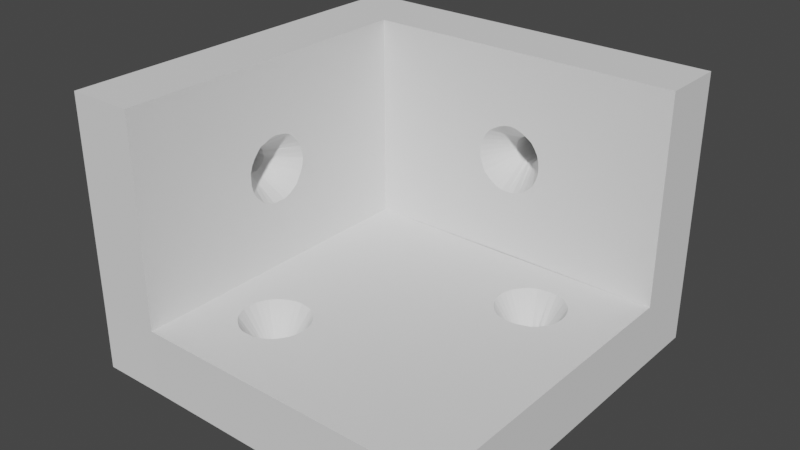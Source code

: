 # Source: bracket_3.blend  (saved by Blender 3.2.14; exported with 4.5.12 LTS)
import bpy
from mathutils import Matrix  # noqa: F401  (used for matrix-valued properties, if any)

bpy.ops.wm.read_factory_settings(use_empty=True)
scene = bpy.context.scene
scene.name = 'Scene'

# ---- world
world_world = bpy.data.worlds.new('World'); scene.world = world_world
world_world.use_nodes = True; world_world.node_tree.nodes.clear()
_N = world_world.node_tree.nodes; _L = world_world.node_tree.links
n0 = _N.new('ShaderNodeOutputWorld'); n0.name = 'World Output'; n0.location = (300, 300)
n1 = _N.new('ShaderNodeBackground'); n1.name = 'Background'; n1.location = (10, 300)
n1.inputs[0].default_value = (0.05088, 0.05088, 0.05088, 1.0)
_L.new(n1.outputs[0], n0.inputs[0])
n0.is_active_output = True
world_world.color = (0.05088, 0.05088, 0.05088)
world_world.use_sun_shadow = False
world_world.sun_shadow_jitter_overblur = 0.0

# ---- meshes
me_cube_001 = bpy.data.meshes.new('Cube.001')
me_cube_001.from_pydata([(-146.7, 107.3, 25.8), (-146.8, 136.4, 25.53), (-127.6, 107.4, 25.8), (-146.7, 107.4, 31.81), (-146.8, 136.4, 31.53), (-127.7, 136.5, 31.53), (-127.7, 136.4, 25.53), (-121.6, 107.4, 25.8), (-121.6, 107.5, 31.81), (-121.8, 136.5, 31.53), (-121.8, 136.5, 25.53), (-127.6, 107.5, 31.81), (-121.8, 136.7, 45.52), (-127.6, 107.6, 45.8), (-127.7, 136.6, 45.52), (-121.6, 107.6, 45.8), (-146.8, 142.4, 25.47), (-146.8, 142.4, 31.48), (-127.8, 142.5, 31.48), (-127.8, 142.4, 25.47), (-121.8, 142.5, 31.47), (-121.8, 142.5, 25.47), (-121.8, 142.6, 45.47), (-127.8, 142.6, 45.47), (-127.7, 122.6, 45.66), (-121.7, 122.7, 45.66), (-121.8, 136.8, 60.51), (-127.7, 136.8, 60.51), (-121.8, 142.8, 60.45), (-127.8, 142.8, 60.45), (-146.8, 136.7, 60.51), (-146.8, 142.7, 60.45), (-127.7, 122.8, 60.64), (-121.7, 122.8, 60.64), (-121.7, 114.1, 38.04), (-121.7, 114.1, 37.79), (-121.7, 114.1, 38.28), (-121.7, 114.3, 37.34), (-121.7, 114.2, 38.51), (-121.7, 114.1, 37.56), (-121.7, 114.3, 38.73), (-121.7, 114.6, 36.99), (-121.7, 114.4, 38.91), (-121.7, 115.1, 39.25), (-121.7, 115.0, 36.8), (-121.7, 114.8, 39.18), (-121.7, 114.8, 36.88), (-121.7, 114.6, 39.07), (-121.7, 114.4, 37.15), (-121.7, 115.5, 36.8), (-121.7, 115.6, 39.25), (-121.7, 116.0, 36.98), (-121.7, 116.0, 39.05), (-121.7, 115.8, 36.87), (-121.7, 115.8, 39.17), (-121.7, 116.3, 37.32), (-121.7, 116.3, 38.71), (-121.7, 116.5, 38.01), (-121.7, 116.5, 38.26), (-121.7, 116.5, 37.77), (-121.7, 116.5, 38.49), (-121.7, 116.4, 37.54), (-121.7, 116.2, 38.9), (-121.7, 116.2, 37.13), (-121.7, 115.3, 36.78), (-121.7, 115.3, 39.27), (-124.7, 114.0, 38.04), (-124.7, 114.1, 37.79), (-124.7, 114.1, 38.28), (-124.7, 114.1, 37.56), (-124.7, 114.3, 38.73), (-124.7, 114.2, 37.34), (-124.7, 114.1, 38.51), (-124.7, 114.4, 37.15), (-124.7, 114.6, 39.07), (-124.7, 115.0, 36.8), (-124.7, 114.8, 36.88), (-124.7, 115.1, 39.25), (-124.7, 114.6, 36.99), (-124.7, 114.8, 39.18), (-124.7, 114.4, 38.91), (-124.7, 115.5, 36.8), (-124.7, 115.5, 39.25), (-124.7, 116.0, 36.98), (-124.7, 116.0, 39.05), (-124.7, 115.8, 36.87), (-124.7, 115.8, 39.17), (-124.7, 116.3, 37.32), (-124.7, 116.3, 38.71), (-124.7, 116.5, 38.01), (-124.7, 116.5, 38.26), (-124.7, 116.5, 37.77), (-124.7, 116.4, 38.49), (-124.7, 116.4, 37.54), (-124.7, 116.2, 38.9), (-124.7, 116.2, 37.13), (-124.7, 115.3, 36.78), (-124.7, 115.3, 39.27), (-124.7, 129.2, 52.89), (-124.7, 129.2, 52.65), (-124.7, 129.2, 53.13), (-124.7, 129.4, 52.19), (-124.7, 129.4, 53.58), (-124.7, 129.3, 52.41), (-124.7, 129.3, 53.37), (-124.7, 129.7, 53.92), (-124.7, 130.2, 54.11), (-124.7, 129.9, 54.04), (-124.7, 130.7, 54.1), (-124.7, 131.1, 53.91), (-124.7, 130.9, 54.03), (-124.7, 130.4, 54.13), (-124.7, 129.5, 53.77), (-124.7, 129.5, 52.0), (-124.7, 129.9, 51.73), (-124.7, 130.2, 51.65), (-124.7, 129.7, 51.85), (-124.7, 130.6, 51.65), (-124.7, 130.4, 51.63), (-124.7, 131.1, 51.83), (-124.7, 130.9, 51.72), (-124.7, 131.3, 53.75), (-124.7, 131.4, 52.17), (-124.7, 131.5, 53.56), (-124.7, 131.7, 52.87), (-124.7, 131.6, 52.62), (-124.7, 131.6, 53.11), (-124.7, 131.6, 53.35), (-124.7, 131.6, 52.39), (-124.7, 131.3, 51.99), (-121.7, 129.2, 52.89), (-121.7, 129.2, 52.65), (-121.7, 129.2, 53.13), (-121.7, 129.4, 52.19), (-121.7, 129.4, 53.58), (-121.7, 129.3, 52.41), (-121.7, 129.3, 53.37), (-121.7, 129.7, 53.92), (-121.7, 130.2, 54.11), (-121.7, 130.0, 54.04), (-121.7, 130.7, 54.1), (-121.7, 131.1, 53.91), (-121.7, 130.9, 54.03), (-121.7, 130.4, 54.13), (-121.7, 129.6, 53.77), (-121.7, 129.5, 52.0), (-121.7, 129.9, 51.73), (-121.7, 130.2, 51.65), (-121.7, 129.7, 51.85), (-121.7, 130.7, 51.65), (-121.7, 130.4, 51.63), (-121.7, 131.1, 51.83), (-121.7, 130.9, 51.72), (-121.7, 131.3, 53.75), (-121.7, 131.5, 52.17), (-121.7, 131.5, 53.56), (-121.7, 131.7, 52.87), (-121.7, 131.7, 52.62), (-121.7, 131.7, 53.11), (-121.7, 131.6, 53.35), (-121.7, 131.6, 52.39), (-121.7, 131.3, 51.99), (-137.6, 123.2, 25.65), (-137.2, 123.4, 25.65), (-137.4, 123.3, 25.65), (-136.9, 123.4, 25.65), (-136.4, 123.4, 25.65), (-136.7, 123.4, 25.65), (-136.2, 121.2, 25.67), (-136.2, 123.2, 25.65), (-135.9, 121.5, 25.67), (-135.9, 122.9, 25.66), (-135.7, 122.2, 25.66), (-135.7, 121.7, 25.67), (-135.7, 122.0, 25.67), (-135.7, 122.4, 25.66), (-136.0, 121.3, 25.67), (-135.8, 122.7, 25.66), (-136.0, 123.1, 25.66), (-138.2, 122.2, 25.66), (-138.1, 121.9, 25.67), (-138.1, 122.4, 25.66), (-137.9, 121.5, 25.67), (-137.9, 122.9, 25.66), (-138.1, 121.7, 25.67), (-138.1, 122.7, 25.66), (-137.8, 123.1, 25.66), (-137.4, 121.0, 25.67), (-137.6, 121.2, 25.67), (-136.9, 120.9, 25.68), (-136.4, 121.0, 25.67), (-136.7, 121.0, 25.68), (-137.1, 121.0, 25.68), (-137.8, 121.3, 25.67), (-137.6, 121.2, 28.67), (-137.1, 121.0, 28.67), (-136.9, 121.0, 28.67), (-137.4, 121.1, 28.67), (-136.4, 121.1, 28.67), (-136.7, 121.0, 28.67), (-136.2, 123.3, 28.65), (-136.2, 121.2, 28.67), (-135.9, 121.5, 28.67), (-135.9, 122.9, 28.65), (-135.7, 122.2, 28.66), (-135.7, 121.8, 28.67), (-135.7, 122.0, 28.66), (-135.7, 122.5, 28.66), (-136.0, 121.3, 28.67), (-135.8, 122.7, 28.66), (-136.0, 123.1, 28.65), (-138.2, 122.2, 28.66), (-138.1, 122.5, 28.66), (-138.1, 122.0, 28.66), (-137.9, 121.5, 28.67), (-137.9, 122.9, 28.65), (-138.1, 121.7, 28.67), (-138.1, 122.7, 28.66), (-137.8, 123.1, 28.65), (-137.4, 123.4, 28.65), (-137.6, 123.3, 28.65), (-136.9, 123.5, 28.65), (-136.4, 123.4, 28.65), (-136.7, 123.5, 28.65), (-137.2, 123.4, 28.65), (-137.8, 121.3, 28.67), (-138.2, 139.6, 45.71), (-135.7, 139.6, 45.71), (-138.2, 142.6, 45.68), (-135.7, 142.6, 45.68), (-138.2, 142.6, 45.68), (-138.1, 142.6, 45.2), (-138.0, 142.6, 44.99), (-138.2, 142.6, 45.44), (-137.7, 142.6, 44.64), (-137.9, 142.6, 44.8), (-137.2, 142.6, 44.46), (-137.5, 142.6, 44.53), (-136.7, 142.6, 44.46), (-136.1, 142.6, 44.8), (-136.3, 142.6, 44.64), (-136.5, 142.6, 44.53), (-135.8, 142.6, 45.2), (-135.7, 142.6, 45.68), (-135.9, 142.6, 44.99), (-135.8, 142.6, 45.44), (-137.0, 142.6, 44.43), (-138.2, 139.6, 45.71), (-138.1, 139.6, 45.23), (-138.2, 139.6, 45.47), (-137.9, 139.6, 44.83), (-137.2, 139.6, 44.48), (-137.5, 139.6, 44.56), (-137.7, 139.6, 44.67), (-138.0, 139.6, 45.02), (-136.7, 139.6, 44.48), (-136.3, 139.6, 44.67), (-136.5, 139.6, 44.56), (-135.8, 139.6, 45.23), (-135.9, 139.6, 45.02), (-135.7, 139.6, 45.71), (-135.8, 139.6, 45.47), (-136.1, 139.6, 44.83), (-137.0, 139.6, 44.46), (-138.2, 139.6, 45.95), (-138.0, 139.6, 46.41), (-138.1, 139.6, 46.19), (-137.7, 139.6, 46.75), (-137.2, 139.6, 46.94), (-137.5, 139.6, 46.87), (-137.9, 139.6, 46.6), (-136.7, 139.6, 46.94), (-136.1, 139.6, 46.59), (-136.3, 139.6, 46.75), (-136.5, 139.6, 46.87), (-135.8, 139.6, 46.19), (-135.8, 139.6, 45.95), (-135.9, 139.6, 46.41), (-137.0, 139.6, 46.96), (-138.2, 142.6, 45.93), (-138.0, 142.6, 46.38), (-138.1, 142.6, 46.16), (-137.7, 142.6, 46.72), (-137.2, 142.6, 46.91), (-137.5, 142.6, 46.84), (-137.9, 142.6, 46.57), (-136.7, 142.6, 46.91), (-136.1, 142.6, 46.57), (-136.3, 142.6, 46.72), (-136.5, 142.6, 46.84), (-135.8, 142.6, 46.16), (-135.8, 142.6, 45.93), (-135.9, 142.6, 46.38), (-137.0, 142.6, 46.93), (-138.2, 122.2, 25.66), (-121.7, 129.2, 52.89), (-127.7, 122.5, 31.66), (-121.7, 122.5, 31.66), (-127.6, 107.7, 60.78), (-121.6, 107.7, 60.78), (-127.7, 112.2, 38.05), (-127.7, 112.2, 37.45), (-127.7, 112.2, 38.66), (-127.7, 112.4, 36.86), (-127.7, 112.7, 39.77), (-127.7, 112.7, 36.33), (-127.7, 112.4, 39.24), (-127.7, 113.1, 35.85), (-127.7, 113.6, 40.62), (-127.7, 114.6, 34.99), (-127.7, 114.1, 35.17), (-127.7, 114.7, 41.07), (-127.7, 113.5, 35.46), (-127.7, 114.1, 40.9), (-127.7, 113.1, 40.24), (-127.7, 115.9, 34.98), (-127.7, 115.9, 41.06), (-127.7, 117.0, 35.43), (-127.7, 117.0, 40.59), (-127.7, 116.4, 35.15), (-127.7, 116.5, 40.88), (-127.7, 117.8, 36.28), (-127.7, 117.9, 39.72), (-127.7, 118.4, 37.99), (-127.7, 118.3, 38.6), (-127.7, 118.3, 37.39), (-127.7, 118.2, 39.18), (-127.7, 118.1, 36.81), (-127.7, 117.5, 40.2), (-127.7, 117.4, 35.81), (-127.7, 115.2, 34.92), (-127.7, 115.3, 41.12), (-127.7, 127.3, 52.91), (-127.7, 127.4, 52.3), (-127.7, 127.4, 53.51), (-127.7, 127.8, 51.18), (-127.7, 127.8, 54.63), (-127.7, 127.5, 51.72), (-127.7, 127.6, 54.09), (-127.7, 128.7, 55.47), (-127.7, 129.8, 55.93), (-127.7, 129.2, 55.76), (-127.7, 131.0, 55.92), (-127.7, 132.2, 55.44), (-127.7, 131.6, 55.73), (-127.7, 130.4, 55.98), (-127.7, 128.2, 55.09), (-127.7, 128.2, 50.71), (-127.7, 129.2, 50.02), (-127.7, 129.8, 49.84), (-127.7, 128.7, 50.32), (-127.7, 131.0, 49.83), (-127.7, 130.4, 49.78), (-127.7, 132.1, 50.28), (-127.7, 131.6, 50.0), (-127.7, 132.6, 55.05), (-127.7, 133.0, 51.13), (-127.7, 133.0, 54.58), (-127.7, 133.5, 52.85), (-127.7, 133.4, 52.25), (-127.7, 133.5, 53.46), (-127.7, 133.3, 54.04), (-127.7, 133.3, 51.66), (-127.7, 132.6, 50.67), (-138.2, 139.6, 45.71), (-135.7, 139.6, 45.71), (-138.2, 139.6, 45.71), (-138.1, 139.6, 45.23), (-138.2, 139.6, 45.47), (-137.9, 139.6, 44.83), (-137.2, 139.6, 44.48), (-137.5, 139.6, 44.56), (-137.7, 139.6, 44.67), (-138.0, 139.6, 45.02), (-136.7, 139.6, 44.48), (-136.3, 139.6, 44.67), (-136.5, 139.6, 44.56), (-135.8, 139.6, 45.23), (-135.9, 139.6, 45.02), (-135.7, 139.6, 45.71), (-135.8, 139.6, 45.47), (-136.1, 139.6, 44.83), (-137.0, 139.6, 44.46), (-138.2, 139.6, 45.95), (-138.0, 139.6, 46.41), (-138.1, 139.6, 46.19), (-137.7, 139.6, 46.75), (-137.2, 139.6, 46.94), (-137.5, 139.6, 46.87), (-137.9, 139.6, 46.6), (-136.7, 139.6, 46.94), (-136.1, 139.6, 46.59), (-136.3, 139.6, 46.75), (-136.5, 139.6, 46.87), (-135.8, 139.6, 46.19), (-135.8, 139.6, 45.95), (-135.9, 139.6, 46.41), (-137.0, 139.6, 46.96), (-140.1, 136.6, 45.75), (-133.9, 136.6, 45.74), (-140.1, 136.6, 45.74), (-139.8, 136.6, 44.55), (-140.0, 136.6, 45.13), (-139.2, 136.6, 43.55), (-137.6, 136.6, 42.7), (-138.2, 136.6, 42.88), (-138.7, 136.6, 43.16), (-139.5, 136.6, 44.02), (-136.4, 136.6, 42.7), (-135.2, 136.6, 43.16), (-135.8, 136.6, 42.88), (-134.1, 136.6, 44.55), (-134.4, 136.6, 44.02), (-133.9, 136.6, 45.74), (-133.9, 136.6, 45.13), (-134.8, 136.6, 43.55), (-137.0, 136.6, 42.64), (-140.0, 136.6, 46.34), (-139.5, 136.6, 47.46), (-139.8, 136.6, 46.92), (-138.7, 136.6, 48.32), (-137.6, 136.6, 48.78), (-138.2, 136.6, 48.6), (-139.2, 136.6, 47.93), (-136.4, 136.6, 48.78), (-134.8, 136.6, 47.93), (-135.2, 136.6, 48.32), (-135.8, 136.6, 48.6), (-134.1, 136.6, 46.92), (-133.9, 136.6, 46.34), (-134.4, 136.6, 47.46), (-137.0, 136.6, 48.84), (-138.6, 119.7, 31.69), (-137.5, 119.2, 31.69), (-136.9, 119.2, 31.7), (-138.1, 119.4, 31.69), (-135.7, 119.4, 31.69), (-136.3, 119.2, 31.69), (-135.2, 124.8, 31.64), (-135.1, 119.7, 31.69), (-134.3, 120.5, 31.68), (-134.3, 124.0, 31.65), (-133.8, 122.3, 31.67), (-134.0, 121.1, 31.68), (-133.8, 121.7, 31.67), (-133.8, 122.9, 31.66), (-134.7, 120.1, 31.69), (-134.0, 123.5, 31.65), (-134.7, 124.5, 31.65), (-140.0, 122.2, 31.67), (-139.9, 122.8, 31.66), (-139.9, 121.6, 31.67), (-139.5, 120.5, 31.68), (-139.5, 124.0, 31.65), (-139.7, 121.1, 31.68), (-139.8, 123.4, 31.66), (-139.1, 124.4, 31.65), (-138.1, 125.1, 31.64), (-138.6, 124.8, 31.64), (-136.9, 125.4, 31.64), (-135.7, 125.1, 31.64), (-136.3, 125.3, 31.64), (-137.5, 125.3, 31.64), (-139.1, 120.1, 31.69)], [(179, 294), (130, 295)], [(1, 0, 3, 4), (2, 168, 176, 170, 173, 174, 172, 175, 177, 171, 178, 169, 6), (189, 196, 195, 192), (2, 11, 3, 0), (6, 1, 4, 5), (8, 9, 10, 7), (1, 162, 186, 183, 185, 181, 294, 180, 184, 182, 193, 188, 0), (163, 224, 221, 165), (10, 6, 5, 9), (2, 7, 10, 6), (9, 5, 14, 12), (11, 13, 15, 8), (105, 107, 341, 339), (296, 24, 14, 5), (58, 57, 89, 90), (7, 2, 11, 8), (25, 15, 13, 24), (60, 92, 88, 56), (1, 16, 17, 4), (18, 17, 16, 19), (20, 18, 19, 21), (16, 1, 6, 19), (19, 6, 10, 21), (264, 226, 364, 383), (20, 9, 12, 22), (20, 22, 23, 18), (14, 23, 22, 12), (31, 30, 4, 17), (226, 264, 279, 228, 230, 247), (270, 267, 282, 285), (281, 279, 264, 266), (285, 280, 265, 270), (284, 269, 268, 283), (27, 30, 31, 29), (26, 27, 29, 28), (33, 32, 27, 26), (24, 32, 33, 25), (92, 90, 58, 60), (284, 282, 267, 269), (62, 56, 88, 94), (94, 62, 52, 84), (54, 52, 84, 86), (86, 54, 50, 82), (65, 50, 82, 97), (65, 97, 77, 43), (45, 43, 77, 79), (74, 79, 45, 47), (42, 47, 74, 80), (42, 80, 70, 40), (38, 40, 70, 72), (38, 72, 68, 36), (36, 68, 66, 34), (35, 34, 66, 67), (69, 67, 35, 39), (37, 39, 69, 71), (73, 71, 37, 48), (73, 48, 41, 78), (76, 78, 41, 46), (46, 76, 75, 44), (64, 44, 75, 96), (64, 96, 81, 49), (53, 49, 81, 85), (85, 53, 51, 83), (95, 83, 51, 63), (63, 95, 87, 55), (61, 55, 87, 93), (61, 93, 91, 59), (59, 91, 89, 57), (120, 119, 151, 152), (110, 108, 140, 142), (121, 109, 141, 153), (111, 106, 138, 143), (123, 121, 153, 155), (102, 104, 136, 134), (112, 102, 134, 144), (127, 123, 155, 159), (129, 122, 154, 161), (128, 125, 157, 160), (116, 114, 146, 148), (114, 115, 147, 146), (103, 101, 133, 135), (88, 92, 326, 322), (99, 103, 135, 131), (117, 120, 152, 149), (107, 105, 137, 139), (125, 124, 156, 157), (108, 111, 143, 140), (109, 110, 142, 141), (124, 126, 158, 156), (98, 99, 131, 130), (105, 112, 144, 137), (126, 127, 159, 158), (100, 98, 130, 132), (101, 113, 145, 133), (122, 128, 160, 154), (104, 100, 132, 136), (113, 116, 148, 145), (119, 129, 161, 151), (106, 107, 139, 138), (118, 117, 149, 150), (22, 28, 26, 12), (28, 22, 23, 29), (265, 280, 281, 266), (1, 162, 164, 163, 165, 167, 166, 169, 6), (167, 165, 221, 223), (166, 167, 223, 222), (169, 166, 222, 200), (178, 169, 200, 210), (203, 171, 178, 210), (209, 177, 171, 203), (207, 175, 177, 209), (204, 172, 175, 207), (206, 174, 172, 204), (205, 173, 174, 206), (202, 170, 173, 205), (208, 176, 170, 202), (201, 168, 176, 208), (198, 190, 168, 201), (199, 191, 190, 198), (196, 189, 191, 199), (192, 195, 197, 187), (163, 164, 219, 224), (194, 188, 187, 197), (225, 193, 188, 194), (214, 182, 193, 225), (216, 184, 182, 214), (213, 180, 184, 216), (211, 179, 180, 213), (212, 181, 179, 211), (217, 185, 181, 212), (215, 183, 185, 217), (218, 186, 183, 215), (162, 186, 218, 220), (164, 162, 220, 219), (2, 0, 188, 187, 192, 189, 191, 190, 168), (293, 283, 268, 278), (278, 271, 286, 293), (274, 289, 286, 271), (289, 274, 273, 288), (288, 273, 272, 287), (292, 287, 272, 277), (277, 275, 290, 292), (291, 290, 275, 276), (227, 260, 243, 229, 291, 276), (261, 245, 243, 229, 227, 260), (245, 261, 258, 242), (259, 244, 242, 258), (259, 262, 239, 244), (239, 262, 256, 240), (241, 240, 256, 257), (241, 257, 255, 238), (263, 246, 238, 255), (263, 251, 236, 246), (252, 237, 236, 251), (234, 237, 252, 253), (234, 253, 250, 235), (250, 254, 232, 235), (232, 254, 248, 231), (233, 231, 248, 249), (233, 249, 247, 230), (9, 20, 21, 10), (283, 293, 286, 289, 288, 29, 31, 282, 284), (238, 246, 236, 237, 234, 17, 18, 240, 241), (288, 287, 292, 290, 291, 243, 245, 242, 244, 239, 240, 18, 29), (281, 280, 285, 282, 31, 17, 234, 235, 232, 231, 233, 228, 279), (227, 276, 395, 365), (260, 227, 365, 379), (254, 250, 369, 373), (200, 222, 460, 438), (224, 219, 457, 462), (216, 214, 452, 454), (221, 224, 462, 459), (33, 26, 153, 141, 142, 140, 143, 138, 139, 137, 144), (12, 26, 153, 155, 159, 158, 156, 157, 160, 154, 161), (147, 150, 149, 152, 151, 161, 12, 25, 145, 148, 146), (134, 136, 132, 295, 131, 135, 133, 145, 25, 33, 144), (85, 83, 317, 319), (147, 115, 118, 150), (122, 129, 363, 356), (114, 116, 350, 348), (101, 103, 337, 335), (66, 68, 302, 300), (128, 122, 356, 362), (9, 297, 25, 12), (47, 42, 15, 25, 62, 52, 54, 50, 65, 43, 45), (8, 15, 42, 40, 38, 36, 34, 35, 39, 37, 48), (51, 53, 49, 64, 44, 46, 41, 48, 8, 297, 63), (63, 55, 61, 59, 57, 58, 60, 56, 62, 25, 297), (33, 32, 298, 299), (298, 13, 15, 299), (299, 15, 25, 33), (13, 298, 32, 24), (72, 70, 304, 306), (94, 88, 322, 328), (110, 109, 343, 344), (112, 105, 339, 346), (93, 87, 321, 327), (100, 104, 338, 334), (113, 101, 335, 347), (91, 93, 327, 325), (79, 74, 308, 313), (83, 95, 329, 317), (87, 95, 329, 321), (80, 74, 308, 314), (96, 75, 309, 330), (108, 110, 344, 342), (116, 113, 347, 350), (103, 99, 333, 337), (111, 108, 342, 345), (117, 118, 352, 351), (86, 82, 316, 320), (120, 117, 351, 354), (67, 69, 303, 301), (124, 125, 359, 358), (109, 121, 355, 343), (119, 120, 354, 353), (126, 124, 358, 360), (121, 123, 357, 355), (90, 92, 326, 324), (125, 128, 362, 359), (123, 127, 361, 357), (118, 115, 349, 352), (97, 82, 316, 331), (71, 69, 303, 305), (99, 98, 332, 333), (73, 78, 312, 307), (129, 119, 353, 363), (98, 100, 334, 332), (79, 77, 311, 313), (104, 102, 336, 338), (107, 106, 340, 341), (85, 81, 315, 319), (106, 111, 345, 340), (94, 84, 318, 328), (68, 72, 306, 302), (102, 112, 346, 336), (70, 80, 314, 304), (71, 73, 307, 305), (90, 89, 323, 324), (89, 91, 325, 323), (115, 114, 348, 349), (75, 76, 310, 309), (78, 76, 310, 312), (81, 96, 330, 315), (86, 84, 318, 320), (77, 97, 331, 311), (127, 126, 360, 361), (67, 66, 300, 301), (13, 314, 308, 313, 311, 331, 316, 320, 318, 328, 24), (13, 11, 305, 303, 301, 300, 302, 306, 304, 314), (24, 296, 321, 327, 325, 323, 324, 326, 322, 328), (305, 307, 312, 310, 309, 330, 315, 319, 317, 329, 321, 296, 11), (333, 332, 334, 338, 336, 346, 32, 24, 347, 335, 337), (24, 347, 350, 348, 349, 352, 351, 354, 353, 363, 14), (361, 360, 358, 359, 362, 356, 363, 14, 27, 355, 357), (32, 346, 339, 341, 340, 345, 342, 344, 343, 355, 27), (266, 264, 383, 385), (262, 259, 378, 381), (273, 274, 393, 392), (259, 258, 377, 378), (255, 257, 376, 374), (268, 269, 388, 387), (247, 249, 368, 366), (249, 248, 367, 368), (258, 261, 380, 377), (272, 273, 392, 391), (252, 251, 370, 371), (267, 270, 389, 386), (271, 278, 397, 390), (276, 275, 394, 395), (277, 272, 391, 396), (253, 252, 371, 372), (278, 268, 387, 397), (248, 254, 373, 367), (257, 256, 375, 376), (251, 263, 382, 370), (274, 271, 390, 393), (265, 266, 385, 384), (256, 262, 381, 375), (270, 265, 384, 389), (261, 260, 379, 380), (263, 255, 374, 382), (226, 247, 366, 364), (269, 267, 386, 388), (250, 253, 372, 369), (275, 277, 396, 394), (378, 377, 411, 412), (382, 374, 408, 416), (387, 388, 422, 421), (377, 380, 414, 411), (394, 396, 430, 428), (391, 392, 426, 425), (395, 394, 428, 429), (393, 390, 424, 427), (396, 391, 425, 430), (366, 368, 402, 400), (381, 378, 412, 415), (397, 387, 421, 431), (371, 370, 404, 405), (379, 365, 399, 413), (375, 381, 415, 409), (384, 385, 419, 418), (365, 395, 429, 399), (389, 384, 418, 423), (388, 386, 420, 422), (392, 393, 427, 426), (370, 382, 416, 404), (368, 367, 401, 402), (374, 376, 410, 408), (372, 371, 405, 406), (386, 389, 423, 420), (367, 373, 407, 401), (364, 366, 400, 398), (376, 375, 409, 410), (369, 372, 406, 403), (390, 397, 431, 424), (380, 379, 413, 414), (373, 369, 403, 407), (383, 364, 398, 417), (385, 383, 417, 419), (27, 426, 427, 424, 431, 421, 422, 420, 30), (4, 30, 420, 423, 418, 419, 417, 400, 402, 401, 407, 403, 406), (4, 406, 405, 404, 416, 408, 410, 409, 5), (430, 425, 426, 27, 5, 409, 415, 412, 411, 414, 413, 399, 429, 428), (220, 218, 456, 458), (209, 203, 441, 447), (196, 199, 437, 434), (194, 197, 435, 432), (205, 206, 444, 443), (203, 210, 448, 441), (222, 223, 461, 460), (201, 208, 446, 439), (225, 194, 432, 463), (199, 198, 436, 437), (212, 211, 449, 450), (206, 204, 442, 444), (198, 201, 439, 436), (211, 213, 451, 449), (204, 207, 445, 442), (213, 216, 454, 451), (207, 209, 447, 445), (202, 205, 443, 440), (210, 200, 438, 448), (215, 217, 455, 453), (195, 196, 434, 433), (208, 202, 440, 446), (218, 215, 453, 456), (197, 195, 433, 435), (223, 221, 459, 461), (214, 225, 463, 452), (219, 220, 458, 457), (217, 212, 450, 455), (11, 439, 436, 437, 434, 433, 435, 432, 3), (458, 4, 5, 438, 460, 461, 459, 462, 457), (456, 453, 455, 450, 449, 451, 454, 452, 463, 432, 3, 4, 458), (446, 440, 443, 444, 442, 445, 447, 441, 448, 438, 5, 11, 439)])
_uv = me_cube_001.uv_layers.new(name='UVMap')
_uv.uv.foreach_set('vector', [0.0, 0.0, 0.0, 0.0, 0.0, 0.0, 0.0, 0.0, 0.0, 0.0, 0.0, 0.0, 0.0, 0.0, 0.0, 0.0, 0.0, 0.0, 0.0, 0.0, 0.0, 0.0, 0.0, 0.0, 0.0, 0.0, 0.0, 0.0, 0.0, 0.0, 0.0, 0.0, 0.0, 0.0, 0.0, 0.0, 0.0, 0.0, 0.0, 0.0, 0.0, 0.0, 0.0, 0.0, 0.0, 0.0, 0.0, 0.0, 0.0, 0.0, 0.0, 0.0, 0.0, 0.0, 0.0, 0.0, 0.0, 0.0, 0.0, 0.0, 0.0, 0.0, 0.0, 0.0, 0.0, 0.0, 0.0, 0.0, 0.0, 0.0, 0.0, 0.0, 0.0, 0.0, 0.0, 0.0, 0.0, 0.0, 0.0, 0.0, 0.0, 0.0, 0.0, 0.0, 0.0, 0.0, 0.0, 0.0, 0.0, 0.0, 0.0, 0.0, 0.0, 0.0, 0.0, 0.0, 0.0, 0.0, 0.0, 0.0, 0.0, 0.0, 0.0, 0.0, 0.0, 0.0, 0.0, 0.0, 0.0, 0.0, 0.0, 0.0, 0.0, 0.0, 0.0, 0.0, 0.0, 0.0, 0.0, 0.0, 0.0, 0.0, 0.0, 0.0, 0.0, 0.0, 0.0, 0.0, 0.0, 0.0, 0.0, 0.0, 0.0, 0.0, 0.0, 0.0, 0.0, 0.0, 0.0, 0.0, 0.0, 0.0, 0.0, 0.0, 0.0, 0.0, 0.0, 0.0, 0.0, 0.0, 0.0, 0.0, 0.0, 0.0, 0.0, 0.0, 0.0, 0.0, 0.0, 0.0, 0.0, 0.0, 0.0, 0.0, 0.0, 0.0, 0.0, 0.0, 0.0, 0.0, 0.0, 0.0, 0.0, 0.0, 0.0, 0.0, 0.0, 0.0, 0.0, 0.0, 0.0, 0.0, 0.0, 0.0, 0.0, 0.0, 0.0, 0.0, 0.0, 0.0, 0.0, 0.0, 0.0, 0.0, 0.0, 0.0, 0.0, 0.0, 0.0, 0.0, 0.0, 0.0, 0.0, 0.0, 0.0, 0.0, 0.0, 0.0, 0.0, 0.0, 0.0, 0.0, 0.0, 0.0, 0.0, 0.0, 0.0, 0.0, 0.0, 0.0, 0.0, 0.0, 0.0, 0.0, 0.0, 0.0, 0.0, 0.0, 0.0, 0.0, 0.0, 0.0, 0.0, 0.0, 0.0, 0.0, 0.0, 0.0, 0.0, 0.0, 0.0, 0.0, 0.0, 0.0, 0.0, 0.0, 0.0, 0.0, 0.0, 0.0, 0.0, 0.0, 0.0, 0.0, 0.0, 0.0, 0.0, 0.0, 0.0, 0.0, 0.0, 0.0, 0.0, 0.0, 0.0, 0.0, 0.0, 0.0, 0.0, 0.0, 0.0, 0.0, 0.0, 0.0, 0.0, 0.0, 0.0, 0.0, 0.0, 0.0, 0.0, 0.0, 0.0, 0.0, 0.0, 0.0, 0.0, 0.0, 0.0, 0.0, 0.0, 0.0, 0.0, 0.0, 0.0, 0.0, 0.0, 0.0, 0.0, 0.0, 0.0, 0.0, 0.0, 0.0, 0.0, 0.0, 0.0, 0.0, 0.0, 0.0, 0.0, 0.0, 0.0, 0.0, 0.0, 0.0, 0.0, 0.0, 0.0, 0.0, 0.0, 0.0, 0.0, 0.0, 0.0, 0.0, 0.0, 0.0, 0.0, 0.0, 0.0, 0.0, 0.0, 0.0, 0.0, 0.0, 0.0, 0.0, 0.0, 0.0, 0.0, 0.0, 0.0, 0.0, 0.0, 0.0, 0.0, 0.0, 0.0, 0.0, 0.0, 0.0, 0.0, 0.0, 0.0, 0.0, 0.0, 0.0, 0.0, 0.0, 0.0, 0.0, 0.0, 0.0, 0.0, 0.0, 0.0, 0.0, 0.0, 0.0, 0.0, 0.0, 0.0, 0.0, 0.0, 0.0, 0.0, 0.0, 0.0, 0.0, 0.0, 0.0, 0.0, 0.0, 0.0, 0.0, 0.0, 0.0, 0.0, 0.0, 0.0, 0.0, 0.0, 0.0, 0.0, 0.0, 0.0, 0.0, 0.0, 0.0, 0.0, 0.0, 0.0, 0.0, 0.0, 0.0, 0.0, 0.0, 0.0, 0.0, 0.0, 0.0, 0.0, 0.0, 0.0, 0.0, 0.0, 0.0, 0.0, 0.0, 0.0, 0.0, 0.0, 0.0, 0.0, 0.0, 0.0, 0.0, 0.0, 0.0, 0.0, 0.0, 0.0, 0.0, 0.0, 0.0, 0.0, 0.0, 0.0, 0.0, 0.0, 0.0, 0.0, 0.0, 0.0, 0.0, 0.0, 0.0, 0.0, 0.0, 0.0, 0.0, 0.0, 0.0, 0.0, 0.0, 0.0, 0.0, 0.0, 0.0, 0.0, 0.0, 0.0, 0.0, 0.0, 0.0, 0.0, 0.0, 0.0, 0.0, 0.0, 0.0, 0.0, 0.0, 0.0, 0.0, 0.0, 0.0, 0.0, 0.0, 0.0, 0.0, 0.0, 0.0, 0.0, 0.0, 0.0, 0.0, 0.0, 0.0, 0.0, 0.0, 0.0, 0.0, 0.0, 0.0, 0.0, 0.0, 0.0, 0.0, 0.0, 0.0, 0.0, 0.0, 0.0, 0.0, 0.0, 0.0, 0.0, 0.0, 0.0, 0.0, 0.0, 0.0, 0.0, 0.0, 0.0, 0.0, 0.0, 0.0, 0.0, 0.0, 0.0, 0.0, 0.0, 0.0, 0.0, 0.0, 0.0, 0.0, 0.0, 0.0, 0.0, 0.0, 0.0, 0.0, 0.0, 0.0, 0.0, 0.0, 0.0, 0.0, 0.0, 0.0, 0.0, 0.0, 0.0, 0.0, 0.0, 0.0, 0.0, 0.0, 0.0, 0.0, 0.0, 0.0, 0.0, 0.0, 0.0, 0.0, 0.0, 0.0, 0.0, 0.0, 0.0, 0.0, 0.0, 0.0, 0.0, 0.0, 0.0, 0.0, 0.0, 0.0, 0.0, 0.0, 0.0, 0.0, 0.0, 0.0, 0.0, 0.0, 0.0, 0.0, 0.0, 0.0, 0.0, 0.0, 0.0, 0.0, 0.0, 0.0, 0.0, 0.0, 0.0, 0.0, 0.0, 0.0, 0.0, 0.0, 0.0, 0.0, 0.0, 0.0, 0.0, 0.0, 0.0, 0.0, 0.0, 0.0, 0.0, 0.0, 0.0, 0.0, 0.0, 0.0, 0.0, 0.0, 0.0, 0.0, 0.0, 0.0, 0.0, 0.0, 0.0, 0.0, 0.0, 0.0, 0.0, 0.0, 0.0, 0.0, 0.0, 0.0, 0.0, 0.0, 0.0, 0.0, 0.0, 0.0, 0.0, 0.0, 0.0, 0.0, 0.0, 0.0, 0.0, 0.0, 0.0, 0.0, 0.0, 0.0, 0.0, 0.0, 0.0, 0.0, 0.0, 0.0, 0.0, 0.0, 0.0, 0.0, 0.0, 0.0, 0.0, 0.0, 0.0, 0.0, 0.0, 0.0, 0.0, 0.0, 0.0, 0.0, 0.0, 0.0, 0.0, 0.0, 0.0, 0.0, 0.0, 0.0, 0.0, 0.0, 0.0, 0.0, 0.0, 0.0, 0.0, 0.0, 0.0, 0.0, 0.0, 0.0, 0.0, 0.0, 0.0, 0.0, 0.0, 0.0, 0.0, 0.0, 0.0, 0.0, 0.0, 0.0, 0.0, 0.0, 0.0, 0.0, 0.0, 0.0, 0.0, 0.0, 0.0, 0.0, 0.0, 0.0, 0.0, 0.0, 0.0, 0.0, 0.0, 0.0, 0.0, 0.0, 0.0, 0.0, 0.0, 0.0, 0.0, 0.0, 0.0, 0.0, 0.0, 0.0, 0.0, 0.0, 0.0, 0.0, 0.0, 0.0, 0.0, 0.0, 0.0, 0.0, 0.0, 0.0, 0.0, 0.0, 0.0, 0.0, 0.0, 0.0, 0.0, 0.0, 0.0, 0.0, 0.0, 0.0, 0.0, 0.0, 0.0, 0.0, 0.0, 0.0, 0.0, 0.0, 0.0, 0.0, 0.0, 0.0, 0.0, 0.0, 0.0, 0.0, 0.0, 0.0, 0.0, 0.0, 0.0, 0.0, 0.0, 0.0, 0.0, 0.0, 0.0, 0.0, 0.0, 0.0, 0.0, 0.0, 0.0, 0.0, 0.0, 0.0, 0.0, 0.0, 0.0, 0.0, 0.0, 0.0, 0.0, 0.0, 0.0, 0.0, 0.0, 0.0, 0.0, 0.0, 0.0, 0.0, 0.0, 0.0, 0.0, 0.0, 0.0, 0.0, 0.0, 0.0, 0.0, 0.0, 0.0, 0.0, 0.0, 0.0, 0.0, 0.0, 0.0, 0.0, 0.0, 0.0, 0.0, 0.0, 0.0, 0.0, 0.0, 0.0, 0.0, 0.0, 0.0, 0.0, 0.0, 0.0, 0.0, 0.0, 0.0, 0.0, 0.0, 0.0, 0.0, 0.0, 0.0, 0.0, 0.0, 0.0, 0.0, 0.0, 0.0, 0.0, 0.0, 0.0, 0.0, 0.0, 0.0, 0.0, 0.0, 0.0, 0.0, 0.0, 0.0, 0.0, 0.0, 0.0, 0.0, 0.0, 0.0, 0.0, 0.0, 0.0, 0.0, 0.0, 0.0, 0.0, 0.0, 0.0, 0.0, 0.0, 0.0, 0.0, 0.0, 0.0, 0.0, 0.0, 0.0, 0.0, 0.0, 0.0, 0.0, 0.0, 0.0, 0.0, 0.0, 0.0, 0.0, 0.0, 0.0, 0.0, 0.0, 0.0, 0.0, 0.0, 0.0, 0.0, 0.0, 0.0, 0.0, 0.0, 0.0, 0.0, 0.0, 0.0, 0.0, 0.0, 0.0, 0.0, 0.0, 0.0, 0.0, 0.0, 0.0, 0.0, 0.0, 0.0, 0.0, 0.0, 0.0, 0.0, 0.0, 0.0, 0.0, 0.0, 0.0, 0.0, 0.0, 0.0, 0.0, 0.0, 0.0, 0.0, 0.0, 0.0, 0.0, 0.0, 0.0, 0.0, 0.0, 0.0, 0.0, 0.0, 0.0, 0.0, 0.0, 0.0, 0.0, 0.0, 0.0, 0.0, 0.0, 0.0, 0.0, 0.0, 0.0, 0.0, 0.0, 0.0, 0.0, 0.0, 0.0, 0.0, 0.0, 0.0, 0.0, 0.0, 0.0, 0.0, 0.0, 0.0, 0.0, 0.0, 0.0, 0.0, 0.0, 0.0, 0.0, 0.0, 0.0, 0.0, 0.0, 0.0, 0.0, 0.0, 0.0, 0.0, 0.0, 0.0, 0.0, 0.0, 0.0, 0.0, 0.0, 0.0, 0.0, 0.0, 0.0, 0.0, 0.0, 0.0, 0.0, 0.0, 0.0, 0.0, 0.0, 0.0, 0.0, 0.0, 0.0, 0.0, 0.0, 0.0, 0.0, 0.0, 0.0, 0.0, 0.0, 0.0, 0.0, 0.0, 0.0, 0.0, 0.0, 0.0, 0.0, 0.0, 0.0, 0.0, 0.0, 0.0, 0.0, 0.0, 0.0, 0.0, 0.0, 0.0, 0.0, 0.0, 0.0, 0.0, 0.0, 0.0, 0.0, 0.0, 0.0, 0.0, 0.0, 0.0, 0.0, 0.0, 0.0, 0.0, 0.0, 0.0, 0.0, 0.0, 0.0, 0.0, 0.0, 0.0, 0.0, 0.0, 0.0, 0.0, 0.0, 0.0, 0.0, 0.0, 0.0, 0.0, 0.0, 0.0, 0.0, 0.0, 0.0, 0.0, 0.0, 0.0, 0.0, 0.0, 0.0, 0.0, 0.0, 0.0, 0.0, 0.0, 0.0, 0.0, 0.0, 0.0, 0.0, 0.0, 0.0, 0.0, 0.0, 0.0, 0.0, 0.0, 0.0, 0.0, 0.0, 0.0, 0.0, 0.0, 0.0, 0.0, 0.0, 0.0, 0.0, 0.0, 0.0, 0.0, 0.0, 0.0, 0.0, 0.0, 0.0, 0.0, 0.0, 0.0, 0.0, 0.0, 0.0, 0.0, 0.0, 0.0, 0.0, 0.0, 0.0, 0.0, 0.0, 0.0, 0.0, 0.0, 0.0, 0.0, 0.0, 0.0, 0.0, 0.0, 0.0, 0.0, 0.0, 0.0, 0.0, 0.0, 0.0, 0.0, 0.0, 0.0, 0.0, 0.0, 0.0, 0.0, 0.0, 0.0, 0.0, 0.0, 0.0, 0.0, 0.0, 0.0, 0.0, 0.0, 0.0, 0.0, 0.0, 0.0, 0.0, 0.0, 0.0, 0.0, 0.0, 0.0, 0.0, 0.0, 0.0, 0.0, 0.0, 0.0, 0.0, 0.0, 0.0, 0.0, 0.0, 0.0, 0.0, 0.0, 0.0, 0.0, 0.0, 0.0, 0.0, 0.0, 0.0, 0.0, 0.0, 0.0, 0.0, 0.0, 0.0, 0.0, 0.0, 0.0, 0.0, 0.0, 0.0, 0.0, 0.0, 0.0, 0.0, 0.0, 0.0, 0.0, 0.0, 0.0, 0.0, 0.0, 0.0, 0.0, 0.0, 0.0, 0.0, 0.0, 0.0, 0.0, 0.0, 0.0, 0.0, 0.0, 0.0, 0.0, 0.0, 0.0, 0.0, 0.0, 0.0, 0.0, 0.0, 0.0, 0.0, 0.0, 0.0, 0.0, 0.0, 0.0, 0.0, 0.0, 0.0, 0.0, 0.0, 0.0, 0.0, 0.0, 0.0, 0.0, 0.0, 0.0, 0.0, 0.0, 0.0, 0.0, 0.0, 0.0, 0.0, 0.0, 0.0, 0.0, 0.0, 0.0, 0.0, 0.0, 0.0, 0.0, 0.0, 0.0, 0.0, 0.0, 0.0, 0.0, 0.0, 0.0, 0.0, 0.0, 0.0, 0.0, 0.0, 0.0, 0.0, 0.0, 0.0, 0.0, 0.0, 0.0, 0.0, 0.0, 0.0, 0.0, 0.0, 0.0, 0.0, 0.0, 0.0, 0.0, 0.0, 0.0, 0.0, 0.0, 0.0, 0.0, 0.0, 0.0, 0.0, 0.0, 0.0, 0.0, 0.0, 0.0, 0.0, 0.0, 0.0, 0.0, 0.0, 0.0, 0.0, 0.0, 0.0, 0.0, 0.0, 0.0, 0.0, 0.0, 0.0, 0.0, 0.0, 0.0, 0.0, 0.0, 0.0, 0.0, 0.0, 0.0, 0.0, 0.0, 0.0, 0.0, 0.0, 0.0, 0.0, 0.0, 0.0, 0.0, 0.0, 0.0, 0.0, 0.0, 0.0, 0.0, 0.0, 0.0, 0.0, 0.0, 0.0, 0.0, 0.0, 0.0, 0.0, 0.0, 0.0, 0.0, 0.0, 0.0, 0.0, 0.0, 0.0, 0.0, 0.0, 0.0, 0.0, 0.0, 0.0, 0.0, 0.0, 0.0, 0.0, 0.0, 0.0, 0.0, 0.0, 0.0, 0.0, 0.0, 0.0, 0.0, 0.0, 0.0, 0.0, 0.0, 0.0, 0.0, 0.0, 0.0, 0.0, 0.0, 0.0, 0.0, 0.0, 0.0, 0.0, 0.0, 0.0, 0.0, 0.0, 0.0, 0.0, 0.0, 0.0, 0.0, 0.0, 0.0, 0.0, 0.0, 0.0, 0.0, 0.0, 0.0, 0.0, 0.0, 0.0, 0.0, 0.0, 0.0, 0.0, 0.0, 0.0, 0.0, 0.0, 0.0, 0.0, 0.0, 0.0, 0.0, 0.0, 0.0, 0.0, 0.0, 0.0, 0.0, 0.0, 0.0, 0.0, 0.0, 0.0, 0.0, 0.0, 0.0, 0.0, 0.0, 0.0, 0.0, 0.0, 0.0, 0.0, 0.0, 0.0, 0.0, 0.0, 0.0, 0.0, 0.0, 0.0, 0.0, 0.0, 0.0, 0.0, 0.0, 0.0, 0.0, 0.0, 0.0, 0.0, 0.0, 0.0, 0.0, 0.0, 0.0, 0.0, 0.0, 0.0, 0.0, 0.0, 0.0, 0.0, 0.0, 0.0, 0.0, 0.0, 0.0, 0.0, 0.0, 0.0, 0.0, 0.0, 0.0, 0.0, 0.0, 0.0, 0.0, 0.0, 0.0, 0.0, 0.0, 0.0, 0.0, 0.0, 0.0, 0.0, 0.0, 0.0, 0.0, 0.0, 0.0, 0.0, 0.0, 0.0, 0.0, 0.0, 0.0, 0.0, 0.0, 0.0, 0.0, 0.0, 0.0, 0.0, 0.0, 0.0, 0.0, 0.0, 0.0, 0.0, 0.0, 0.0, 0.0, 0.0, 0.0, 0.0, 0.0, 0.0, 0.0, 0.0, 0.0, 0.0, 0.0, 0.0, 0.0, 0.0, 0.0, 0.0, 0.0, 0.0, 0.0, 0.0, 0.0, 0.0, 0.0, 0.0, 0.0, 0.0, 0.0, 0.0, 0.0, 0.0, 0.0, 0.0, 0.0, 0.0, 0.0, 0.0, 0.0, 0.0, 0.0, 0.0, 0.0, 0.0, 0.0, 0.0, 0.0, 0.0, 0.0, 0.0, 0.0, 0.0, 0.0, 0.0, 0.0, 0.0, 0.0, 0.0, 0.0, 0.0, 0.0, 0.0, 0.0, 0.0, 0.0, 0.0, 0.0, 0.0, 0.0, 0.0, 0.0, 0.0, 0.0, 0.0, 0.0, 0.0, 0.0, 0.0, 0.0, 0.0, 0.0, 0.0, 0.0, 0.0, 0.0, 0.0, 0.0, 0.0, 0.0, 0.0, 0.0, 0.0, 0.0, 0.0, 0.0, 0.0, 0.0, 0.0, 0.0, 0.0, 0.0, 0.0, 0.0, 0.0, 0.0, 0.0, 0.0, 0.0, 0.0, 0.0, 0.0, 0.0, 0.0, 0.0, 0.0, 0.0, 0.0, 0.0, 0.0, 0.0, 0.0, 0.0, 0.0, 0.0, 0.0, 0.0, 0.0, 0.0, 0.0, 0.0, 0.0, 0.0, 0.0, 0.0, 0.0, 0.0, 0.0, 0.0, 0.0, 0.0, 0.0, 0.0, 0.0, 0.0, 0.0, 0.0, 0.0, 0.0, 0.0, 0.0, 0.0, 0.0, 0.0, 0.0, 0.0, 0.0, 0.0, 0.0, 0.0, 0.0, 0.0, 0.0, 0.0, 0.0, 0.0, 0.0, 0.0, 0.0, 0.0, 0.0, 0.0, 0.0, 0.0, 0.0, 0.0, 0.0, 0.0, 0.0, 0.0, 0.0, 0.0, 0.0, 0.0, 0.0, 0.0, 0.0, 0.0, 0.0, 0.0, 0.0, 0.0, 0.0, 0.0, 0.0, 0.0, 0.0, 0.0, 0.0, 0.0, 0.0, 0.0, 0.0, 0.0, 0.0, 0.0, 0.0, 0.0, 0.0, 0.0, 0.0, 0.0, 0.0, 0.0, 0.0, 0.0, 0.0, 0.0, 0.0, 0.0, 0.0, 0.0, 0.0, 0.0, 0.0, 0.0, 0.0, 0.0, 0.0, 0.0, 0.0, 0.0, 0.0, 0.0, 0.0, 0.0, 0.0, 0.0, 0.0, 0.0, 0.0, 0.0, 0.0, 0.0, 0.0, 0.0, 0.0, 0.0, 0.0, 0.0, 0.0, 0.0, 0.0, 0.0, 0.0, 0.0, 0.0, 0.0, 0.0, 0.0, 0.0, 0.0, 0.0, 0.0, 0.0, 0.0, 0.0, 0.0, 0.0, 0.0, 0.0, 0.0, 0.0, 0.0, 0.0, 0.0, 0.0, 0.0, 0.0, 0.0, 0.0, 0.0, 0.0, 0.0, 0.0, 0.0, 0.0, 0.0, 0.0, 0.0, 0.0, 0.0, 0.0, 0.0, 0.0, 0.0, 0.0, 0.0, 0.0, 0.0, 0.0, 0.0, 0.0, 0.0, 0.0, 0.0, 0.0, 0.0, 0.0, 0.0, 0.0, 0.0, 0.0, 0.0, 0.0, 0.0, 0.0, 0.0, 0.0, 0.0, 0.0, 0.0, 0.0, 0.0, 0.0, 0.0, 0.0, 0.0, 0.0, 0.0, 0.0, 0.0, 0.0, 0.0, 0.0, 0.0, 0.0, 0.0, 0.0, 0.0, 0.0, 0.0, 0.0, 0.0, 0.0, 0.0, 0.0, 0.0, 0.0, 0.0, 0.0, 0.0, 0.0, 0.0, 0.0, 0.0, 0.0, 0.0, 0.0, 0.0, 0.0, 0.0, 0.0, 0.0, 0.0, 0.0, 0.0, 0.0, 0.0, 0.0, 0.0, 0.0, 0.0, 0.0, 0.0, 0.0, 0.0, 0.0, 0.0, 0.0, 0.0, 0.0, 0.0, 0.0, 0.0, 0.0, 0.0, 0.0, 0.0, 0.0, 0.0, 0.0, 0.0, 0.0, 0.0, 0.0, 0.0, 0.0, 0.0, 0.0, 0.0, 0.0, 0.0, 0.0, 0.0, 0.0, 0.0, 0.0, 0.0, 0.0, 0.0, 0.0, 0.0, 0.0, 0.0, 0.0, 0.0, 0.0, 0.0, 0.0, 0.0, 0.0, 0.0, 0.0, 0.0, 0.0, 0.0, 0.0, 0.0, 0.0, 0.0, 0.0, 0.0, 0.0, 0.0, 0.0, 0.0, 0.0, 0.0, 0.0, 0.0, 0.0, 0.0, 0.0, 0.0, 0.0, 0.0, 0.0, 0.0, 0.0, 0.0, 0.0, 0.0, 0.0, 0.0, 0.0, 0.0, 0.0, 0.0, 0.0, 0.0, 0.0, 0.0, 0.0, 0.0, 0.0, 0.0, 0.0, 0.0, 0.0, 0.0, 0.0, 0.0, 0.0, 0.0, 0.0, 0.0, 0.0, 0.0, 0.0, 0.0, 0.0, 0.0, 0.0, 0.0, 0.0, 0.0, 0.0, 0.0, 0.0, 0.0, 0.0, 0.0, 0.0, 0.0, 0.0, 0.0, 0.0, 0.0, 0.0, 0.0, 0.0, 0.0, 0.0, 0.0, 0.0, 0.0, 0.0, 0.0, 0.0, 0.0, 0.0, 0.0, 0.0, 0.0, 0.0, 0.0, 0.0, 0.0, 0.0, 0.0, 0.0, 0.0, 0.0, 0.0, 0.0, 0.0, 0.0, 0.0, 0.0, 0.0, 0.0, 0.0, 0.0, 0.0, 0.0, 0.0, 0.0, 0.0, 0.0, 0.0, 0.0, 0.0, 0.0, 0.0, 0.0, 0.0, 0.0, 0.0, 0.0, 0.0, 0.0, 0.0, 0.0, 0.0, 0.0, 0.0, 0.0, 0.0, 0.0, 0.0, 0.0, 0.0, 0.0, 0.0, 0.0, 0.0, 0.0, 0.0, 0.0, 0.0, 0.0, 0.0, 0.0, 0.0, 0.0, 0.0, 0.0, 0.0, 0.0, 0.0, 0.0, 0.0, 0.0, 0.0, 0.0, 0.0, 0.0, 0.0, 0.0, 0.0, 0.0, 0.0, 0.0, 0.0, 0.0, 0.0, 0.0, 0.0, 0.0, 0.0, 0.0, 0.0, 0.0, 0.0, 0.0, 0.0, 0.0, 0.0, 0.0, 0.0, 0.0, 0.0, 0.0, 0.0, 0.0, 0.0, 0.0, 0.0, 0.0, 0.0, 0.0, 0.0, 0.0, 0.0, 0.0, 0.0, 0.0, 0.0, 0.0, 0.0, 0.0, 0.0, 0.0, 0.0, 0.0, 0.0, 0.0, 0.0, 0.0, 0.0, 0.0, 0.0, 0.0, 0.0, 0.0, 0.0, 0.0, 0.0, 0.0, 0.0, 0.0, 0.0, 0.0, 0.0, 0.0, 0.0, 0.0, 0.0, 0.0, 0.0, 0.0, 0.0, 0.0, 0.0, 0.0, 0.0, 0.0, 0.0, 0.0, 0.0, 0.0, 0.0, 0.0, 0.0, 0.0, 0.0, 0.0, 0.0, 0.0, 0.0, 0.0, 0.0, 0.0, 0.0, 0.0, 0.0, 0.0, 0.0, 0.0, 0.0, 0.0, 0.0, 0.0, 0.0, 0.0, 0.0, 0.0, 0.0, 0.0, 0.0, 0.0, 0.0, 0.0, 0.0, 0.0, 0.0, 0.0, 0.0, 0.0, 0.0, 0.0, 0.0, 0.0, 0.0, 0.0, 0.0, 0.0, 0.0, 0.0, 0.0, 0.0, 0.0, 0.0, 0.0, 0.0, 0.0, 0.0, 0.0, 0.0, 0.0, 0.0, 0.0, 0.0, 0.0, 0.0, 0.0, 0.0, 0.0, 0.0, 0.0, 0.0, 0.0, 0.0, 0.0, 0.0, 0.0, 0.0, 0.0, 0.0, 0.0, 0.0, 0.0, 0.0, 0.0, 0.0, 0.0, 0.0, 0.0, 0.0, 0.0, 0.0, 0.0, 0.0, 0.0, 0.0, 0.0, 0.0, 0.0, 0.0, 0.0, 0.0, 0.0, 0.0, 0.0, 0.0, 0.0, 0.0, 0.0, 0.0, 0.0, 0.0, 0.0, 0.0, 0.0, 0.0, 0.0, 0.0, 0.0, 0.0, 0.0, 0.0, 0.0, 0.0, 0.0, 0.0, 0.0, 0.0, 0.0, 0.0, 0.0, 0.0, 0.0, 0.0, 0.0, 0.0, 0.0, 0.0, 0.0, 0.0, 0.0, 0.0, 0.0, 0.0, 0.0, 0.0, 0.0, 0.0, 0.0, 0.0, 0.0, 0.0, 0.0, 0.0, 0.0, 0.0, 0.0, 0.0, 0.0, 0.0, 0.0, 0.0, 0.0, 0.0, 0.0, 0.0, 0.0, 0.0, 0.0, 0.0, 0.0, 0.0, 0.0, 0.0, 0.0, 0.0, 0.0, 0.0, 0.0, 0.0, 0.0, 0.0, 0.0, 0.0, 0.0, 0.0, 0.0, 0.0, 0.0, 0.0, 0.0, 0.0, 0.0, 0.0, 0.0, 0.0, 0.0, 0.0, 0.0, 0.0, 0.0, 0.0, 0.0, 0.0, 0.0, 0.0, 0.0, 0.0, 0.0, 0.0, 0.0, 0.0, 0.0, 0.0, 0.0, 0.0, 0.0, 0.0, 0.0, 0.0, 0.0, 0.0, 0.0, 0.0, 0.0, 0.0, 0.0, 0.0, 0.0, 0.0, 0.0, 0.0, 0.0, 0.0, 0.0, 0.0, 0.0, 0.0, 0.0, 0.0, 0.0, 0.0, 0.0, 0.0, 0.0, 0.0, 0.0, 0.0, 0.0, 0.0, 0.0, 0.0, 0.0, 0.0, 0.0, 0.0, 0.0, 0.0, 0.0, 0.0, 0.0, 0.0, 0.0, 0.0, 0.0, 0.0, 0.0, 0.0, 0.0, 0.0, 0.0, 0.0, 0.0, 0.0, 0.0, 0.0, 0.0, 0.0, 0.0, 0.0, 0.0, 0.0, 0.0, 0.0, 0.0, 0.0, 0.0, 0.0, 0.0, 0.0, 0.0, 0.0, 0.0, 0.0, 0.0, 0.0, 0.0, 0.0, 0.0, 0.0, 0.0, 0.0, 0.0, 0.0, 0.0, 0.0, 0.0, 0.0, 0.0, 0.0, 0.0, 0.0, 0.0, 0.0, 0.0, 0.0, 0.0, 0.0, 0.0, 0.0, 0.0, 0.0, 0.0, 0.0, 0.0, 0.0, 0.0, 0.0, 0.0, 0.0, 0.0, 0.0, 0.0, 0.0, 0.0, 0.0, 0.0, 0.0, 0.0, 0.0, 0.0, 0.0, 0.0, 0.0, 0.0, 0.0, 0.0, 0.0, 0.0, 0.0, 0.0, 0.0, 0.0, 0.0, 0.0, 0.0, 0.0, 0.0, 0.0, 0.0, 0.0, 0.0, 0.0, 0.0, 0.0, 0.0, 0.0, 0.0, 0.0, 0.0, 0.0, 0.0, 0.0, 0.0, 0.0, 0.0, 0.0, 0.0, 0.0, 0.0, 0.0, 0.0, 0.0, 0.0, 0.0, 0.0, 0.0, 0.0, 0.0, 0.0, 0.0, 0.0, 0.0, 0.0, 0.0, 0.0, 0.0, 0.0, 0.0, 0.0, 0.0, 0.0, 0.0, 0.0, 0.0, 0.0, 0.0, 0.0, 0.0, 0.0, 0.0, 0.0, 0.0, 0.0, 0.0, 0.0, 0.0, 0.0, 0.0, 0.0, 0.0, 0.0, 0.0, 0.0, 0.0, 0.0, 0.0, 0.0, 0.0, 0.0, 0.0, 0.0, 0.0, 0.0, 0.0, 0.0, 0.0, 0.0, 0.0, 0.0, 0.0, 0.0, 0.0, 0.0, 0.0, 0.0, 0.0, 0.0, 0.0, 0.0, 0.0, 0.0, 0.0, 0.0, 0.0, 0.0, 0.0, 0.0, 0.0, 0.0, 0.0, 0.0, 0.0, 0.0, 0.0, 0.0, 0.0, 0.0, 0.0, 0.0, 0.0, 0.0, 0.0, 0.0, 0.0, 0.0, 0.0, 0.0, 0.0, 0.0, 0.0, 0.0, 0.0, 0.0, 0.0, 0.0, 0.0, 0.0, 0.0, 0.0, 0.0, 0.0, 0.0, 0.0, 0.0, 0.0, 0.0, 0.0, 0.0, 0.0, 0.0, 0.0, 0.0, 0.0, 0.0, 0.0, 0.0, 0.0, 0.0, 0.0, 0.0, 0.0, 0.0, 0.0, 0.0, 0.0, 0.0, 0.0, 0.0, 0.0, 0.0, 0.0, 0.0, 0.0, 0.0, 0.0, 0.0, 0.0, 0.0, 0.0, 0.0, 0.0, 0.0, 0.0, 0.0, 0.0, 0.0, 0.0, 0.0, 0.0, 0.0, 0.0, 0.0, 0.0, 0.0, 0.0, 0.0, 0.0, 0.0, 0.0, 0.0, 0.0, 0.0, 0.0, 0.0, 0.0, 0.0, 0.0, 0.0, 0.0, 0.0, 0.0, 0.0, 0.0, 0.0, 0.0, 0.0, 0.0, 0.0, 0.0, 0.0, 0.0, 0.0, 0.0, 0.0, 0.0, 0.0, 0.0, 0.0, 0.0, 0.0, 0.0, 0.0, 0.0, 0.0, 0.0, 0.0, 0.0, 0.0, 0.0, 0.0, 0.0, 0.0, 0.0, 0.0, 0.0, 0.0, 0.0, 0.0, 0.0, 0.0, 0.0, 0.0, 0.0, 0.0, 0.0, 0.0, 0.0, 0.0, 0.0, 0.0, 0.0, 0.0, 0.0, 0.0, 0.0, 0.0, 0.0, 0.0, 0.0, 0.0, 0.0, 0.0, 0.0, 0.0, 0.0, 0.0, 0.0, 0.0, 0.0, 0.0, 0.0, 0.0, 0.0, 0.0, 0.0, 0.0, 0.0, 0.0, 0.0, 0.0, 0.0, 0.0, 0.0, 0.0, 0.0, 0.0, 0.0, 0.0, 0.0, 0.0, 0.0, 0.0, 0.0, 0.0, 0.0, 0.0, 0.0, 0.0, 0.0, 0.0, 0.0, 0.0, 0.0, 0.0, 0.0, 0.0, 0.0, 0.0, 0.0, 0.0, 0.0, 0.0, 0.0, 0.0, 0.0, 0.0, 0.0, 0.0, 0.0, 0.0, 0.0, 0.0, 0.0, 0.0, 0.0, 0.0, 0.0, 0.0, 0.0, 0.0, 0.0, 0.0, 0.0, 0.0, 0.0, 0.0, 0.0, 0.0, 0.0, 0.0, 0.0, 0.0, 0.0, 0.0, 0.0, 0.0, 0.0, 0.0, 0.0, 0.0, 0.0, 0.0, 0.0, 0.0, 0.0, 0.0, 0.0, 0.0, 0.0, 0.0, 0.0, 0.0, 0.0, 0.0, 0.0, 0.0, 0.0, 0.0, 0.0, 0.0, 0.0, 0.0, 0.0, 0.0, 0.0, 0.0, 0.0, 0.0, 0.0, 0.0, 0.0, 0.0, 0.0, 0.0, 0.0, 0.0, 0.0, 0.0, 0.0, 0.0, 0.0, 0.0, 0.0, 0.0, 0.0, 0.0, 0.0, 0.0, 0.0, 0.0, 0.0, 0.0, 0.0, 0.0, 0.0, 0.0, 0.0, 0.0, 0.0, 0.0, 0.0, 0.0, 0.0, 0.0, 0.0, 0.0, 0.0, 0.0, 0.0, 0.0, 0.0, 0.0, 0.0, 0.0, 0.0, 0.0, 0.0, 0.0, 0.0, 0.0, 0.0, 0.0, 0.0, 0.0, 0.0, 0.0, 0.0, 0.0, 0.0, 0.0, 0.0, 0.0, 0.0, 0.0, 0.0, 0.0, 0.0, 0.0, 0.0, 0.0, 0.0, 0.0, 0.0, 0.0, 0.0, 0.0, 0.0, 0.0, 0.0, 0.0, 0.0, 0.0, 0.0, 0.0, 0.0, 0.0, 0.0, 0.0, 0.0, 0.0, 0.0, 0.0, 0.0, 0.0, 0.0, 0.0, 0.0, 0.0, 0.0, 0.0, 0.0, 0.0, 0.0, 0.0, 0.0, 0.0, 0.0, 0.0, 0.0, 0.0, 0.0, 0.0, 0.0, 0.0, 0.0, 0.0, 0.0, 0.0, 0.0, 0.0, 0.0, 0.0, 0.0, 0.0, 0.0, 0.0, 0.0, 0.0, 0.0, 0.0, 0.0, 0.0, 0.0, 0.0, 0.0, 0.0, 0.0, 0.0, 0.0, 0.0, 0.0, 0.0, 0.0, 0.0, 0.0, 0.0, 0.0, 0.0, 0.0, 0.0, 0.0, 0.0, 0.0, 0.0, 0.0, 0.0, 0.0, 0.0, 0.0, 0.0, 0.0, 0.0, 0.0, 0.0, 0.0, 0.0, 0.0, 0.0, 0.0, 0.0, 0.0, 0.0, 0.0, 0.0, 0.0, 0.0, 0.0, 0.0, 0.0, 0.0, 0.0, 0.0, 0.0, 0.0, 0.0, 0.0, 0.0, 0.0, 0.0, 0.0, 0.0, 0.0, 0.0, 0.0, 0.0, 0.0, 0.0, 0.0, 0.0, 0.0, 0.0, 0.0, 0.0, 0.0, 0.0, 0.0, 0.0, 0.0, 0.0, 0.0, 0.0, 0.0, 0.0, 0.0, 0.0, 0.0, 0.0, 0.0, 0.0, 0.0, 0.0, 0.0, 0.0, 0.0, 0.0, 0.0, 0.0, 0.0, 0.0, 0.0, 0.0, 0.0, 0.0, 0.0, 0.0, 0.0, 0.0, 0.0, 0.0, 0.0, 0.0, 0.0, 0.0, 0.0, 0.0, 0.0, 0.0, 0.0, 0.0, 0.0, 0.0, 0.0, 0.0, 0.0, 0.0, 0.0, 0.0, 0.0, 0.0, 0.0, 0.0, 0.0, 0.0, 0.0, 0.0, 0.0, 0.0, 0.0, 0.0, 0.0, 0.0, 0.0, 0.0, 0.0, 0.0, 0.0, 0.0, 0.0, 0.0, 0.0, 0.0, 0.0, 0.0, 0.0, 0.0, 0.0, 0.0, 0.0, 0.0, 0.0, 0.0, 0.0, 0.0, 0.0, 0.0, 0.0, 0.0, 0.0, 0.0, 0.0, 0.0, 0.0, 0.0, 0.0, 0.0, 0.0, 0.0, 0.0, 0.0, 0.0, 0.0, 0.0, 0.0, 0.0, 0.0, 0.0, 0.0, 0.0, 0.0, 0.0, 0.0, 0.0, 0.0, 0.0, 0.0, 0.0, 0.0, 0.0, 0.0, 0.0, 0.0, 0.0, 0.0, 0.0, 0.0, 0.0, 0.0, 0.0, 0.0, 0.0, 0.0])
me_cube_001.update()

# ---- objects
ob_bracket_3 = bpy.data.objects.new('bracket_3', me_cube_001)

# ---- transforms, parenting, visibility, modifiers, constraints
ob_bracket_3.location = (-39.94, -77.31, -112.2)
ob_bracket_3.rotation_euler = (1.56, -1.567, 1.572)
ob_bracket_3.scale = (-1.0, -1.0, 1.0)

# ---- collection membership
scene.collection.objects.link(ob_bracket_3)

# ---- scene / render settings (as saved in the file)
scene.frame_start = 1; scene.frame_end = 250; scene.frame_set(1)
scene.render.engine = 'BLENDER_EEVEE_NEXT'
scene.cycles.use_denoising = False
scene.cycles.samples = 128
scene.cycles.sampling_pattern = 'TABULATED_SOBOL'
scene.cycles.use_adaptive_sampling = False
scene.cycles.use_light_tree = False
scene.view_settings.view_transform = 'Filmic'
scene.unit_settings.scale_length = 0.001
bpy.context.view_layer.update()

# ---- added for rendering (the .blend has no active camera and no usable light): camera, sun
cam_auto = bpy.data.cameras.new('AutoCamera')
cam_auto.lens = 50.0
cam_auto.sensor_width = 36.0
cam_auto.clip_end = 1000.0
ob_auto_camera = bpy.data.objects.new('AutoCamera', cam_auto)
scene.collection.objects.link(ob_auto_camera)
ob_auto_camera.location = (56.688, -14.9588, 63.3757)
ob_auto_camera.rotation_euler = (1.09748, -7.21219e-08, 0.694738)
scene.camera = ob_auto_camera
light_auto_sun = bpy.data.lights.new('AutoSun', 'SUN')
light_auto_sun.energy = 3.0
light_auto_sun.angle = 0.0523599
ob_auto_sun = bpy.data.objects.new('AutoSun', light_auto_sun)
scene.collection.objects.link(ob_auto_sun)
ob_auto_sun.rotation_euler = (0.872665, 0.174533, 0.523599)
bpy.context.view_layer.update()

